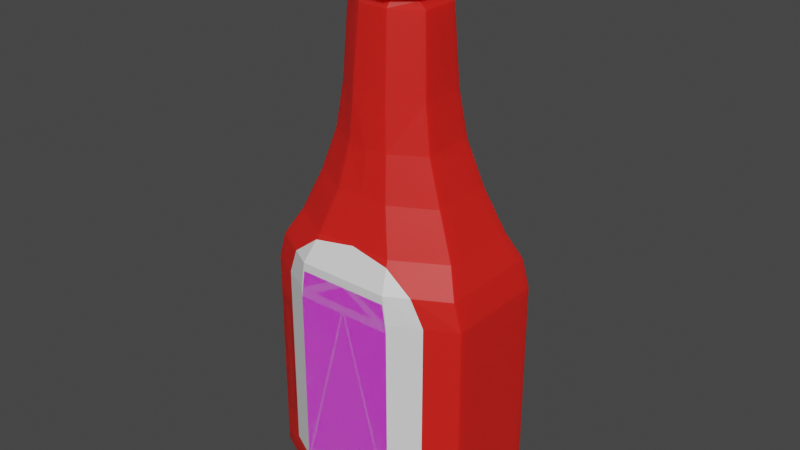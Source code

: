 # Source: ketchup.blend  (saved by Blender 2.82.7; exported with 4.5.12 LTS)
import bpy
from mathutils import Matrix  # noqa: F401  (used for matrix-valued properties, if any)

bpy.ops.wm.read_factory_settings(use_empty=True)
scene = bpy.context.scene
scene.name = 'Scene'

# ---- collections
col_collection = bpy.data.collections.new('Collection'); scene.collection.children.link(col_collection)

# ---- images (referenced by path relative to the original .blend; pixels are not part of the script)
import os
ASSET_DIR = os.environ.get("B2B_ASSET_DIR", "")  # directory of the original .blend (textures are referenced by path, not embedded)
HERE = os.path.dirname(os.path.abspath(__file__))  # packed textures are extracted next to this script under _unpacked/

def load_image(name, relpath, width, height, colorspace="sRGB"):
    """Load a texture the original file referenced (path relative to the .blend, or extracted next to this script)."""
    p = next((c for c in (os.path.join(HERE, relpath), os.path.join(ASSET_DIR, relpath)) if relpath and os.path.exists(c)), "")
    if p:
        img = bpy.data.images.load(p, check_existing=True)
        img.name = name
    else:  # same state as the original file: an image datablock whose file is absent (Cycles renders it pink)
        img = bpy.data.images.new(name, width, height)
        img.source = "FILE"
        img.filepath = "//" + (relpath or name)
    img.colorspace_settings.name = colorspace
    return img
img_ketchup_png = load_image('ketchup.png', 'ketchup.png', 1024, 1024, 'sRGB')

# ---- materials (node trees are filled in below, after node groups)
mat_material_001 = bpy.data.materials.new('Material.001')
mat_material_001.use_transparent_shadow = False
mat_material_002 = bpy.data.materials.new('Material.002')
mat_material_002.use_transparent_shadow = False
mat_material_003 = bpy.data.materials.new('Material.003')
mat_material_003.use_transparent_shadow = False
mat_material_004 = bpy.data.materials.new('Material.004')
mat_material_004.use_transparent_shadow = False
mat_material_005 = bpy.data.materials.new('Material.005')
mat_material_005.use_transparent_shadow = False

# ---- material node trees
mat_material_001.use_nodes = True; mat_material_001.node_tree.nodes.clear()
_N = mat_material_001.node_tree.nodes; _L = mat_material_001.node_tree.links
n0 = _N.new('ShaderNodeOutputMaterial'); n0.name = 'Material Output'; n0.location = (300, 300)
n1 = _N.new('ShaderNodeBsdfPrincipled'); n1.name = 'Principled BSDF'; n1.location = (10, 300)
n1.distribution = 'GGX'
n1.subsurface_method = 'BURLEY'
n1.inputs[0].default_value = (0.8, 0.01333, 0.008589, 1.0)
n1.inputs[2].default_value = 0.5275
n1.inputs[3].default_value = 1.45
n1.inputs[8].default_value = 1.0
n1.inputs[10].default_value = 0.02
n1.inputs[27].default_value = (0.0, 0.0, 0.0, 1.0)
n1.inputs[28].default_value = 1.0
_L.new(n1.outputs[0], n0.inputs[0])
n0.is_active_output = True
mat_material_002.use_nodes = True; mat_material_002.node_tree.nodes.clear()
_N = mat_material_002.node_tree.nodes; _L = mat_material_002.node_tree.links
n0 = _N.new('ShaderNodeOutputMaterial'); n0.name = 'Material Output'; n0.location = (300, 300)
n1 = _N.new('ShaderNodeBsdfPrincipled'); n1.name = 'Principled BSDF'; n1.location = (10, 300)
n1.distribution = 'GGX'
n1.subsurface_method = 'BURLEY'
n1.inputs[0].default_value = (0.8491, 0.8491, 0.8491, 1.0)
n1.inputs[3].default_value = 1.45
n1.inputs[27].default_value = (0.0, 0.0, 0.0, 1.0)
n1.inputs[28].default_value = 1.0
_L.new(n1.outputs[0], n0.inputs[0])
n0.is_active_output = True
mat_material_003.use_nodes = True; mat_material_003.node_tree.nodes.clear()
_N = mat_material_003.node_tree.nodes; _L = mat_material_003.node_tree.links
n0 = _N.new('ShaderNodeOutputMaterial'); n0.name = 'Material Output'; n0.location = (300, 300)
n1 = _N.new('ShaderNodeBsdfPrincipled'); n1.name = 'Principled BSDF'; n1.location = (10, 300)
n1.distribution = 'GGX'
n1.subsurface_method = 'BURLEY'
n1.inputs[0].default_value = (0.06082, 0.4262, 0.05646, 1.0)
n1.inputs[3].default_value = 1.45
n1.inputs[27].default_value = (0.0, 0.0, 0.0, 1.0)
n1.inputs[28].default_value = 1.0
_L.new(n1.outputs[0], n0.inputs[0])
n0.is_active_output = True
mat_material_004.use_nodes = True; mat_material_004.node_tree.nodes.clear()
_N = mat_material_004.node_tree.nodes; _L = mat_material_004.node_tree.links
n0 = _N.new('ShaderNodeOutputMaterial'); n0.name = 'Material Output'; n0.location = (300, 300)
n1 = _N.new('ShaderNodeBsdfPrincipled'); n1.name = 'Principled BSDF'; n1.location = (10, 300)
n1.distribution = 'GGX'
n1.subsurface_method = 'BURLEY'
n1.inputs[3].default_value = 1.45
n1.inputs[27].default_value = (0.0, 0.0, 0.0, 1.0)
n1.inputs[28].default_value = 1.0
n2 = _N.new('ShaderNodeTexImage'); n2.name = 'Image Texture'; n2.location = (-450, 240)
n2.image = img_ketchup_png
_L.new(n1.outputs[0], n0.inputs[0])
_L.new(n2.outputs[0], n1.inputs[0])
n0.is_active_output = True
mat_material_005.use_nodes = True; mat_material_005.node_tree.nodes.clear()
_N = mat_material_005.node_tree.nodes; _L = mat_material_005.node_tree.links
n0 = _N.new('ShaderNodeOutputMaterial'); n0.name = 'Material Output'; n0.location = (300, 300)
n1 = _N.new('ShaderNodeBsdfPrincipled'); n1.name = 'Principled BSDF'; n1.location = (10, 300)
n1.distribution = 'GGX'
n1.subsurface_method = 'BURLEY'
n1.inputs[0].default_value = (0.9285, 0.9285, 0.9285, 1.0)
n1.inputs[2].default_value = 0.6835
n1.inputs[3].default_value = 1.45
n1.inputs[27].default_value = (0.0, 0.0, 0.0, 1.0)
n1.inputs[28].default_value = 1.0
_L.new(n1.outputs[0], n0.inputs[0])
n0.is_active_output = True

# ---- world
world_world = bpy.data.worlds.new('World'); scene.world = world_world
world_world.use_nodes = True; world_world.node_tree.nodes.clear()
_N = world_world.node_tree.nodes; _L = world_world.node_tree.links
n0 = _N.new('ShaderNodeOutputWorld'); n0.name = 'World Output'; n0.location = (300, 300)
n1 = _N.new('ShaderNodeBackground'); n1.name = 'Background'; n1.location = (10, 300)
n1.inputs[0].default_value = (0.05088, 0.05088, 0.05088, 1.0)
_L.new(n1.outputs[0], n0.inputs[0])
n0.is_active_output = True
world_world.color = (0.05088, 0.05088, 0.05088)
world_world.use_sun_shadow = False
world_world.sun_shadow_jitter_overblur = 0.0

# ---- meshes
me_cube_001 = bpy.data.meshes.new('Cube.001')
me_cube_001.from_pydata([(0.0, -0.5876, 1.432), (0.7943, -0.3382, 1.432), (0.7943, 0.3911, 1.432), (0.0, 0.6087, 1.432), (0.8564, -0.4054, -1.08), (0.9172, -0.4503, 1.191), (0.8564, 0.4385, -1.08), (0.9172, 0.4866, 1.191), (0.0, 0.6626, -1.08), (0.0, 0.7267, 1.191), (0.0, -0.6626, -1.08), (0.0, -0.7267, 1.191), (0.0, 0.3707, 2.633), (0.0, -0.3707, 2.633), (0.4206, -0.2012, 2.633), (0.4206, 0.2195, 2.633), (0.0, 0.3179, 3.339), (0.0, -0.3177, 3.339), (0.3828, -0.1668, 3.339), (0.3828, 0.1825, 3.339), (0.9905, 0.4866, 0.9407), (0.9905, -0.4503, 0.9407), (0.0, -0.7267, 0.9407), (0.0, 0.7267, 0.9407), (0.646, -0.3214, -1.111), (0.646, 0.3483, -1.111), (0.0, -0.5424, -1.111), (0.0, 0.5424, -1.111), (0.9995, 0.4866, -0.9684), (0.9995, -0.4503, -0.9684), (0.0, -0.7267, -0.9684), (0.0, 0.7267, -0.9684), (0.423, 0.7267, 1.191), (0.3927, -0.6626, -1.08), (0.3616, -0.5876, 1.432), (0.3927, 0.6626, -1.08), (0.3616, 0.6087, 1.432), (0.423, -0.7267, 1.191), (0.1653, -0.3707, 2.633), (0.1653, 0.3707, 2.633), (0.1375, -0.3177, 3.339), (0.1375, 0.3179, 3.339), (0.4597, -0.7267, 0.9407), (0.4597, 0.7267, 0.9407), (0.2875, -0.5424, -1.111), (0.2875, 0.5424, -1.111), (0.4642, 0.7267, -0.9684), (0.4642, -0.7267, -0.9684), (0.8564, 0.0, -1.08), (0.9172, 0.0, 1.191), (0.7943, 0.0, 1.432), (0.4206, 0.0, 2.633), (0.3828, 8.277e-05, 3.339), (0.9905, 0.0, 0.9407), (0.646, 0.0, -1.111), (0.9995, 0.0, -0.9684), (0.0, -0.2729, 3.49), (0.484, -0.228, 2.219), (0.0, 0.4316, 2.219), (0.484, 0.2559, 2.219), (0.0, -0.4109, 2.219), (0.19, -0.3963, 2.219), (0.19, 0.4091, 2.219), (0.484, 0.002543, 2.219), (0.6208, -0.2667, 1.826), (0.6208, 0.3101, 1.826), (0.0, -0.4724, 1.826), (0.0, 0.496, 1.826), (0.2462, -0.4724, 1.826), (0.2462, 0.496, 1.826), (0.6208, 0.003608, 1.826), (0.0, -0.2729, 3.386), (0.1338, -0.2729, 3.386), (0.3073, 0.0002328, 3.386), (0.3073, -0.1431, 3.386), (0.1338, 0.2734, 3.386), (0.3073, 0.157, 3.386), (0.0, 0.2734, 3.386), (0.1338, -0.2729, 3.49), (0.3073, 0.0002328, 3.49), (0.3073, -0.1431, 3.49), (0.1338, 0.2734, 3.49), (0.3073, 0.157, 3.49), (0.0, 0.2734, 3.49), (0.1902, -0.284, 3.598), (0.0, -0.3683, 3.517), (0.1429, -0.3683, 3.517), (0.3643, -0.0002857, 3.517), (0.3643, -0.1935, 3.517), (0.1429, 0.3677, 3.517), (0.3643, 0.211, 3.517), (0.0, 0.3677, 3.517), (0.0, -0.2354, 3.563), (0.1381, -0.2347, 3.592), (0.0, -0.3683, 3.548), (0.1429, -0.3683, 3.548), (0.3643, -0.0002857, 3.548), (0.3643, -0.1935, 3.548), (0.1429, 0.3677, 3.548), (0.3643, 0.211, 3.548), (0.0, 0.3677, 3.548), (0.0, -0.2347, 3.592), (0.1382, -0.2354, 3.563), (0.2929, 0.0004363, 3.563), (0.2929, -0.1234, 3.563), (0.1382, 0.2363, 3.563), (0.2929, 0.1359, 3.563), (0.0, 0.2363, 3.563), (0.0, -0.284, 3.598), (0.1929, -0.302, 3.633), (0.2924, 0.0004405, 3.592), (0.2924, -0.123, 3.592), (0.1381, 0.2355, 3.592), (0.2924, 0.1354, 3.592), (0.0, 0.2355, 3.592), (0.0, -0.302, 3.633), (0.3693, 0.0001726, 3.598), (0.3693, -0.149, 3.598), (0.1902, 0.2843, 3.598), (0.3693, 0.1633, 3.598), (0.0, 0.2843, 3.598), (0.1869, -0.2573, 3.973), (0.3811, 7.438e-05, 3.633), (0.3811, -0.1585, 3.633), (0.1929, 0.3022, 3.633), (0.3811, 0.1735, 3.633), (0.0, 0.3022, 3.633), (0.0, -0.2573, 3.973), (0.1929, -0.302, 3.942), (0.0, -0.302, 3.942), (0.3811, 7.438e-05, 3.942), (0.3811, -0.1585, 3.942), (0.1929, 0.3022, 3.942), (0.3811, 0.1735, 3.942), (0.0, 0.3022, 3.942), (0.0, 0.0003175, 3.973), (0.3526, 0.0003175, 3.973), (0.3526, -0.1349, 3.973), (0.1869, 0.2579, 3.973), (0.3526, 0.1482, 3.973), (0.0, 0.2579, 3.973), (0.1869, 0.0003175, 3.973), (0.0, -0.7267, -0.8104), (0.464, -0.7267, -0.8104), (0.7249, -0.5886, 0.9407), (0.3753, -0.6186, 1.378), (0.6183, -0.6175, 1.191), (0.7249, -0.592, -0.8104), (0.5519, 0.0008425, -1.065), (0.5519, 0.2513, -1.065), (0.2941, -0.3892, -1.065), (0.5519, -0.2302, -1.065), (0.2941, 0.3909, -1.065), (0.0, 0.3909, -1.065), (0.0, 0.0008425, -1.065), (0.0, -0.3892, -1.065), (0.2941, 0.0008425, -1.065)], [], [(63, 59, 15, 51), (43, 32, 7, 20), (53, 49, 5, 21), (38, 14, 18, 40), (48, 4, 24, 54), (37, 146, 145), (32, 9, 3, 36), (49, 7, 2, 50), (42, 37, 11, 22), (62, 58, 12, 39), (61, 57, 14, 38), (19, 41, 75, 76), (51, 15, 19, 52), (39, 12, 16, 41), (47, 143, 142, 30), (55, 53, 21, 29), (46, 43, 20, 28), (54, 24, 151, 148), (35, 6, 25, 45), (33, 10, 26, 44), (35, 46, 28, 6), (48, 55, 29, 4), (33, 47, 30, 10), (4, 29, 47, 33), (8, 31, 46, 35), (4, 33, 44, 24), (8, 35, 45, 27), (25, 54, 148, 149), (31, 23, 43, 46), (29, 21, 144, 147, 143, 47), (15, 39, 41, 19), (40, 18, 74, 72), (60, 61, 38, 13), (59, 62, 39, 15), (21, 5, 146, 144), (7, 32, 36, 2), (11, 37, 145, 0), (13, 38, 40, 17), (23, 9, 32, 43), (18, 52, 73, 74), (27, 45, 152, 153), (6, 28, 55, 48), (44, 26, 155, 150), (28, 20, 53, 55), (14, 51, 52, 18), (41, 16, 77, 75), (5, 49, 50, 1), (6, 48, 54, 25), (20, 7, 49, 53), (57, 63, 51, 14), (64, 70, 63, 57), (65, 69, 62, 59), (66, 68, 61, 60), (68, 64, 57, 61), (69, 67, 58, 62), (70, 65, 59, 63), (50, 2, 65, 70), (36, 3, 67, 69), (34, 1, 64, 68), (0, 34, 68, 66), (2, 36, 69, 65), (1, 50, 70, 64), (73, 76, 82, 79), (71, 72, 78, 56), (76, 75, 81, 82), (75, 77, 83, 81), (17, 40, 72, 71), (52, 19, 76, 73), (81, 83, 91, 89), (80, 79, 87, 88), (78, 80, 88, 86), (79, 82, 90, 87), (72, 74, 80, 78), (74, 73, 79, 80), (87, 90, 99, 96), (85, 86, 95, 94), (90, 89, 98, 99), (89, 91, 100, 98), (82, 81, 89, 90), (56, 78, 86, 85), (95, 97, 104, 102), (96, 99, 106, 103), (94, 95, 102, 92), (99, 98, 105, 106), (86, 88, 97, 95), (88, 87, 96, 97), (92, 102, 93, 101), (104, 103, 110, 111), (102, 104, 111, 93), (103, 106, 113, 110), (97, 96, 103, 104), (98, 100, 107, 105), (101, 93, 84, 108), (111, 110, 116, 117), (93, 111, 117, 84), (110, 113, 119, 116), (105, 107, 114, 112), (106, 105, 112, 113), (118, 120, 126, 124), (117, 116, 122, 123), (84, 117, 123, 109), (116, 119, 125, 122), (112, 114, 120, 118), (113, 112, 118, 119), (125, 124, 132, 133), (124, 126, 134, 132), (123, 122, 130, 131), (109, 123, 131, 128), (119, 118, 124, 125), (108, 84, 109, 115), (132, 134, 140, 138), (129, 128, 121, 127), (131, 130, 136, 137), (128, 131, 137, 121), (122, 125, 133, 130), (115, 109, 128, 129), (141, 135, 127, 121), (136, 141, 121, 137), (139, 138, 141, 136), (138, 140, 135, 141), (133, 132, 138, 139), (130, 133, 139, 136), (143, 147, 144, 42), (0, 145, 34), (144, 146, 37, 42), (145, 146, 5, 1, 34), (22, 142, 143, 42), (156, 148, 151, 150), (154, 156, 150, 155), (153, 152, 156, 154), (152, 149, 148, 156), (45, 25, 149, 152), (24, 44, 150, 151)])
me_cube_001.polygons.foreach_set('material_index', [0, 0, 0, 0, 0, 1, 0, 0, 1, 0, 0, 0, 0, 0, 0, 0, 0, 0, 0, 0, 0, 0, 0, 0, 0, 0, 0, 0, 0, 0, 0, 0, 0, 0, 0, 0, 1, 0, 0, 0, 0, 0, 0, 0, 0, 0, 0, 0, 0, 0, 0, 0, 0, 0, 0, 0, 0, 0, 0, 0, 0, 0, 0, 0, 0, 0, 0, 0, 0, 0, 0, 0, 0, 0, 0, 0, 0, 0, 0, 0, 0, 0, 0, 0, 0, 0, 0, 0, 0, 0, 0, 0, 1, 1, 1, 1, 0, 0, 1, 1, 1, 1, 1, 1, 1, 1, 1, 1, 1, 1, 1, 1, 1, 1, 1, 1, 1, 1, 1, 1, 1, 1, 1, 0, 1, 0, 1, 0, 0, 0, 0, 0, 0])
_uv = me_cube_001.uv_layers.new(name='UVMap')
_uv.uv.foreach_set('vector', [0.172, 0.5968, 0.2237, 0.6058, 0.2006, 0.6898, 0.1563, 0.6813, 0.3542, 0.3963, 0.3475, 0.436, 0.272, 0.4091, 0.2743, 0.375, 0.212, 0.3686, 0.2057, 0.4041, 0.1455, 0.3888, 0.1538, 0.3574, 0.05386, 0.6717, 0.1158, 0.6742, 0.1037, 0.8022, 0.04938, 0.8022, 0.2486, 0.1425, 0.2067, 0.141, 0.2125, 0.1141, 0.2518, 0.1148, 0.8314, 0.5183, 0.9979, 0.5203, 0.8197, 0.5722, 0.3475, 0.436, 0.4159, 0.4617, 0.3952, 0.5083, 0.3356, 0.4798, 0.2057, 0.4041, 0.272, 0.4091, 0.2605, 0.4501, 0.1986, 0.4436, 0.8575, 0.458, 0.8314, 0.5183, 0.5191, 0.5297, 0.5076, 0.4659, 0.2874, 0.6312, 0.3219, 0.6474, 0.2878, 0.7228, 0.258, 0.7099, 0.05602, 0.5888, 0.1253, 0.5883, 0.1158, 0.6742, 0.05386, 0.6717, 0.164, 0.8135, 0.2134, 0.8339, 0.2076, 0.8444, 0.1631, 0.8324, 0.1563, 0.6813, 0.2006, 0.6898, 0.164, 0.8135, 0.1314, 0.8112, 0.258, 0.7099, 0.2878, 0.7228, 0.236, 0.844, 0.2134, 0.8339, 0.1499, 0.1195, 0.1432, 0.1273, 0.08915, 0.08214, 0.09727, 0.07165, 0.2462, 0.1613, 0.212, 0.3686, 0.1538, 0.3574, 0.2037, 0.1591, 0.3569, 0.1443, 0.3542, 0.3963, 0.2743, 0.375, 0.2923, 0.1714, 0.2518, 0.1148, 0.2125, 0.1141, 0.2125, 0.1141, 0.2518, 0.1148, 0.3536, 0.1225, 0.2939, 0.1526, 0.2942, 0.1236, 0.346, 0.09181, 0.1568, 0.102, 0.1139, 0.05326, 0.142, 0.03099, 0.1686, 0.07745, 0.3536, 0.1225, 0.3569, 0.1443, 0.2923, 0.1714, 0.2939, 0.1526, 0.2486, 0.1425, 0.2462, 0.1613, 0.2037, 0.1591, 0.2067, 0.141, 0.1568, 0.102, 0.1499, 0.1195, 0.09727, 0.07165, 0.1139, 0.05326, 0.2067, 0.141, 0.2037, 0.1591, 0.1499, 0.1195, 0.1568, 0.102, 0.4124, 0.07317, 0.4305, 0.09647, 0.3569, 0.1443, 0.3536, 0.1225, 0.2067, 0.141, 0.1568, 0.102, 0.1686, 0.07745, 0.2125, 0.1141, 0.4124, 0.07317, 0.3536, 0.1225, 0.346, 0.09181, 0.3826, 0.046, 0.2942, 0.1236, 0.2518, 0.1148, 0.2518, 0.1148, 0.2942, 0.1236, 0.4305, 0.09647, 0.4305, 0.4159, 0.3542, 0.3963, 0.3569, 0.1443, 0.2037, 0.1591, 0.1538, 0.3574, 0.115, 0.3553, 0.1731, 0.1484, 0.1432, 0.1273, 0.1499, 0.1195, 0.2006, 0.6898, 0.258, 0.7099, 0.2134, 0.8339, 0.164, 0.8135, 0.04938, 0.8022, 0.1037, 0.8022, 0.09778, 0.8196, 0.05112, 0.8139, 0.01859, 0.5912, 0.05602, 0.5888, 0.05386, 0.6717, 0.02167, 0.6727, 0.2237, 0.6058, 0.2874, 0.6312, 0.258, 0.7099, 0.2006, 0.6898, 0.1538, 0.3574, 0.1455, 0.3888, 0.09905, 0.3904, 0.115, 0.3553, 0.272, 0.4091, 0.3475, 0.436, 0.3356, 0.4798, 0.2605, 0.4501, 0.5191, 0.5297, 0.8314, 0.5183, 0.8197, 0.5722, 0.5382, 0.5987, 0.02167, 0.6727, 0.05386, 0.6717, 0.04938, 0.8022, 0.02506, 0.8033, 0.4305, 0.4159, 0.4159, 0.4617, 0.3475, 0.436, 0.3542, 0.3963, 0.1037, 0.8022, 0.1314, 0.8112, 0.1281, 0.8272, 0.09778, 0.8196, 0.3826, 0.046, 0.346, 0.09181, 0.346, 0.09181, 0.3826, 0.046, 0.2939, 0.1526, 0.2923, 0.1714, 0.2462, 0.1613, 0.2486, 0.1425, 0.1686, 0.07745, 0.142, 0.03099, 0.142, 0.03099, 0.1686, 0.07745, 0.2923, 0.1714, 0.2743, 0.375, 0.212, 0.3686, 0.2462, 0.1613, 0.1158, 0.6742, 0.1563, 0.6813, 0.1314, 0.8112, 0.1037, 0.8022, 0.2134, 0.8339, 0.236, 0.844, 0.2316, 0.8542, 0.2076, 0.8444, 0.1455, 0.3888, 0.2057, 0.4041, 0.1986, 0.4436, 0.1457, 0.4312, 0.2939, 0.1526, 0.2486, 0.1425, 0.2518, 0.1148, 0.2942, 0.1236, 0.2743, 0.375, 0.272, 0.4091, 0.2057, 0.4041, 0.212, 0.3686, 0.1253, 0.5883, 0.172, 0.5968, 0.1563, 0.6813, 0.1158, 0.6742, 0.137, 0.5061, 0.1864, 0.5164, 0.172, 0.5968, 0.1253, 0.5883, 0.2432, 0.5242, 0.3163, 0.556, 0.2874, 0.6312, 0.2237, 0.6058, 0.01072, 0.5152, 0.05664, 0.5096, 0.05602, 0.5888, 0.01859, 0.5912, 0.05664, 0.5096, 0.137, 0.5061, 0.1253, 0.5883, 0.05602, 0.5888, 0.3163, 0.556, 0.3583, 0.5784, 0.3219, 0.6474, 0.2874, 0.6312, 0.1864, 0.5164, 0.2432, 0.5242, 0.2237, 0.6058, 0.172, 0.5968, 0.1986, 0.4436, 0.2605, 0.4501, 0.2432, 0.5242, 0.1864, 0.5164, 0.3356, 0.4798, 0.3952, 0.5083, 0.3583, 0.5784, 0.3163, 0.556, 0.06377, 0.4331, 0.1457, 0.4312, 0.137, 0.5061, 0.05664, 0.5096, 0.001959, 0.4397, 0.06377, 0.4331, 0.05664, 0.5096, 0.01072, 0.5152, 0.2605, 0.4501, 0.3356, 0.4798, 0.3163, 0.556, 0.2432, 0.5242, 0.1457, 0.4312, 0.1986, 0.4436, 0.1864, 0.5164, 0.137, 0.5061, 0.1281, 0.8272, 0.1631, 0.8324, 0.1571, 0.8555, 0.1235, 0.8479, 0.02545, 0.8142, 0.05112, 0.8139, 0.04908, 0.834, 0.02437, 0.8319, 0.1631, 0.8324, 0.2076, 0.8444, 0.2004, 0.8641, 0.1571, 0.8555, 0.2076, 0.8444, 0.2316, 0.8542, 0.226, 0.872, 0.2004, 0.8641, 0.02506, 0.8033, 0.04938, 0.8022, 0.05112, 0.8139, 0.02545, 0.8142, 0.1314, 0.8112, 0.164, 0.8135, 0.1631, 0.8324, 0.1281, 0.8272, 0.2004, 0.8641, 0.226, 0.872, 0.2216, 0.8903, 0.1981, 0.8824, 0.09221, 0.8421, 0.1235, 0.8479, 0.1209, 0.8598, 0.08616, 0.8546, 0.04908, 0.834, 0.09221, 0.8421, 0.08616, 0.8546, 0.04396, 0.8506, 0.1235, 0.8479, 0.1571, 0.8555, 0.1581, 0.8697, 0.1209, 0.8598, 0.05112, 0.8139, 0.09778, 0.8196, 0.09221, 0.8421, 0.04908, 0.834, 0.09778, 0.8196, 0.1281, 0.8272, 0.1235, 0.8479, 0.09221, 0.8421, 0.1209, 0.8598, 0.1581, 0.8697, 0.1568, 0.8748, 0.1195, 0.8664, 0.02167, 0.8489, 0.04396, 0.8506, 0.04369, 0.8555, 0.02127, 0.8545, 0.1581, 0.8697, 0.1981, 0.8824, 0.1964, 0.8874, 0.1568, 0.8748, 0.1981, 0.8824, 0.2216, 0.8903, 0.2196, 0.8961, 0.1964, 0.8874, 0.1571, 0.8555, 0.2004, 0.8641, 0.1981, 0.8824, 0.1581, 0.8697, 0.02437, 0.8319, 0.04908, 0.834, 0.04396, 0.8506, 0.02167, 0.8489, 0.04369, 0.8555, 0.08556, 0.8597, 0.08989, 0.8765, 0.04938, 0.8787, 0.1195, 0.8664, 0.1568, 0.8748, 0.1452, 0.8887, 0.1167, 0.8803, 0.02127, 0.8545, 0.04369, 0.8555, 0.04938, 0.8787, 0.02282, 0.8784, 0.1568, 0.8748, 0.1964, 0.8874, 0.1815, 0.9079, 0.1452, 0.8887, 0.04396, 0.8506, 0.08616, 0.8546, 0.08556, 0.8597, 0.04369, 0.8555, 0.08616, 0.8546, 0.1209, 0.8598, 0.1195, 0.8664, 0.08556, 0.8597, 0.02282, 0.8784, 0.04938, 0.8787, 0.04948, 0.8842, 0.02275, 0.8834, 0.08989, 0.8765, 0.1167, 0.8803, 0.1155, 0.8856, 0.08944, 0.8825, 0.04938, 0.8787, 0.08989, 0.8765, 0.08944, 0.8825, 0.04948, 0.8842, 0.1167, 0.8803, 0.1452, 0.8887, 0.143, 0.8945, 0.1155, 0.8856, 0.08556, 0.8597, 0.1195, 0.8664, 0.1167, 0.8803, 0.08989, 0.8765, 0.1964, 0.8874, 0.2196, 0.8961, 0.2081, 0.9197, 0.1815, 0.9079, 0.02275, 0.8834, 0.04948, 0.8842, 0.05581, 0.8948, 0.02233, 0.8919, 0.08944, 0.8825, 0.1155, 0.8856, 0.113, 0.8977, 0.09063, 0.8973, 0.04948, 0.8842, 0.08944, 0.8825, 0.09063, 0.8973, 0.05581, 0.8948, 0.1155, 0.8856, 0.143, 0.8945, 0.1349, 0.9076, 0.113, 0.8977, 0.1815, 0.9079, 0.2081, 0.9197, 0.206, 0.9248, 0.179, 0.9132, 0.1452, 0.8887, 0.1815, 0.9079, 0.179, 0.9132, 0.143, 0.8945, 0.1677, 0.92, 0.2025, 0.9338, 0.1994, 0.9417, 0.1653, 0.9265, 0.09063, 0.8973, 0.113, 0.8977, 0.1118, 0.9035, 0.08977, 0.9028, 0.05581, 0.8948, 0.09063, 0.8973, 0.08977, 0.9028, 0.055, 0.9011, 0.113, 0.8977, 0.1349, 0.9076, 0.1333, 0.9129, 0.1118, 0.9035, 0.179, 0.9132, 0.206, 0.9248, 0.2025, 0.9338, 0.1677, 0.92, 0.143, 0.8945, 0.179, 0.9132, 0.1677, 0.92, 0.1349, 0.9076, 0.1333, 0.9129, 0.1653, 0.9265, 0.1401, 0.9629, 0.1214, 0.945, 0.1653, 0.9265, 0.1994, 0.9417, 0.155, 0.9943, 0.1401, 0.9629, 0.08977, 0.9028, 0.1118, 0.9035, 0.1039, 0.941, 0.0884, 0.9367, 0.055, 0.9011, 0.08977, 0.9028, 0.0884, 0.9367, 0.06221, 0.942, 0.1349, 0.9076, 0.1677, 0.92, 0.1653, 0.9265, 0.1333, 0.9129, 0.02233, 0.8919, 0.05581, 0.8948, 0.055, 0.9011, 0.02185, 0.8995, 0.1401, 0.9629, 0.155, 0.9943, 0.1444, 0.9986, 0.1334, 0.9663, 0.03412, 0.96, 0.06221, 0.942, 0.06616, 0.9483, 0.04078, 0.9686, 0.0884, 0.9367, 0.1039, 0.941, 0.1028, 0.9454, 0.08922, 0.9415, 0.06221, 0.942, 0.0884, 0.9367, 0.08922, 0.9415, 0.06616, 0.9483, 0.1118, 0.9035, 0.1333, 0.9129, 0.1214, 0.945, 0.1039, 0.941, 0.02185, 0.8995, 0.055, 0.9011, 0.06221, 0.942, 0.03412, 0.96, 0.09723, 0.9665, 0.08731, 0.9999, 0.04078, 0.9686, 0.06616, 0.9483, 0.1028, 0.9454, 0.09723, 0.9665, 0.06616, 0.9483, 0.08922, 0.9415, 0.1181, 0.9489, 0.1334, 0.9663, 0.09723, 0.9665, 0.1028, 0.9454, 0.1334, 0.9663, 0.1444, 0.9986, 0.08731, 0.9999, 0.09723, 0.9665, 0.1214, 0.945, 0.1401, 0.9629, 0.1334, 0.9663, 0.1181, 0.9489, 0.1039, 0.941, 0.1214, 0.945, 0.1181, 0.9489, 0.1028, 0.9454, 0.8421, 0.0228, 1.067, 0.01966, 1.085, 0.4566, 0.8575, 0.458, 0.001959, 0.4397, 0.06423, 0.4226, 0.06377, 0.4331, 1.085, 0.4566, 0.9979, 0.5203, 0.8314, 0.5183, 0.8575, 0.458, 0.06423, 0.4226, 0.09905, 0.3904, 0.1455, 0.3888, 0.1457, 0.4312, 0.06377, 0.4331, 0.5076, 0.4659, 0.4861, 0.02796, 0.8421, 0.0228, 0.8575, 0.458, 0.2571, 0.05976, 0.2518, 0.1148, 0.2125, 0.1141, 0.1686, 0.07745, 0.2623, 6.56e-05, 0.2571, 0.05976, 0.1686, 0.07745, 0.142, 0.03099, 0.3826, 0.046, 0.346, 0.09181, 0.2571, 0.05976, 0.2623, 6.56e-05, 0.346, 0.09181, 0.2942, 0.1236, 0.2518, 0.1148, 0.2571, 0.05976, 0.346, 0.09181, 0.2942, 0.1236, 0.2942, 0.1236, 0.346, 0.09181, 0.2125, 0.1141, 0.1686, 0.07745, 0.1686, 0.07745, 0.2125, 0.1141])
me_cube_001.materials.append(mat_material_001)
me_cube_001.materials.append(mat_material_002)
me_cube_001.materials.append(mat_material_003)
me_cube_001.use_remesh_fix_poles = True
me_cube_001.use_remesh_preserve_attributes = False
me_cube_001.use_mirror_vertex_groups = False
me_cube_001.update()
me_cube_002 = bpy.data.meshes.new('Cube.002')
me_cube_002.from_pydata([(0.7943, -0.3382, 1.432), (0.7943, 0.3911, 1.432), (0.8564, -0.4054, -1.08), (0.9172, -0.4503, 1.191), (0.8564, 0.4385, -1.08), (0.9172, 0.4866, 1.191), (0.4206, -0.2012, 2.633), (0.4206, 0.2195, 2.633), (0.3828, -0.1668, 3.339), (0.3828, 0.1825, 3.339), (0.9905, 0.4866, 0.9407), (0.9905, -0.4503, 0.9407), (0.646, -0.3214, -1.111), (0.646, 0.3483, -1.111), (0.9995, 0.4866, -0.9684), (0.9995, -0.4503, -0.9684), (0.423, 0.7267, 1.191), (0.3927, -0.6626, -1.08), (0.3616, -0.5876, 1.432), (0.3927, 0.6626, -1.08), (0.3616, 0.6087, 1.432), (0.423, -0.7267, 1.191), (0.1653, -0.3707, 2.633), (0.1653, 0.3707, 2.633), (0.1375, -0.3177, 3.339), (0.1375, 0.3179, 3.339), (0.4597, -0.7267, 0.9407), (0.4597, 0.7267, 0.9407), (0.2875, -0.5424, -1.111), (0.2875, 0.5424, -1.111), (0.4642, 0.7267, -0.9684), (0.4642, -0.7267, -0.9684), (0.8564, 0.0, -1.08), (0.9172, 0.0, 1.191), (0.7943, 0.0, 1.432), (0.4206, 0.0, 2.633), (0.3828, 8.277e-05, 3.339), (0.9905, 0.0, 0.9407), (0.646, 0.0, -1.111), (0.9995, 0.0, -0.9684), (0.484, -0.228, 2.219), (0.484, 0.2559, 2.219), (0.19, -0.3963, 2.219), (0.19, 0.4091, 2.219), (0.484, 0.002543, 2.219), (0.6208, -0.2667, 1.826), (0.6208, 0.3101, 1.826), (0.2462, -0.4724, 1.826), (0.2462, 0.496, 1.826), (0.6208, 0.003608, 1.826), (0.1338, -0.2729, 3.386), (0.3073, 0.0002328, 3.386), (0.3073, -0.1431, 3.386), (0.1338, 0.2734, 3.386), (0.3073, 0.157, 3.386), (0.1338, -0.2729, 3.49), (0.3073, 0.0002328, 3.49), (0.3073, -0.1431, 3.49), (0.1338, 0.2734, 3.49), (0.3073, 0.157, 3.49), (0.1902, -0.284, 3.598), (0.1429, -0.3683, 3.517), (0.3643, -0.0002857, 3.517), (0.3643, -0.1935, 3.517), (0.1429, 0.3677, 3.517), (0.3643, 0.211, 3.517), (0.1381, -0.2347, 3.592), (0.1429, -0.3683, 3.548), (0.3643, -0.0002857, 3.548), (0.3643, -0.1935, 3.548), (0.1429, 0.3677, 3.548), (0.3643, 0.211, 3.548), (0.1382, -0.2354, 3.563), (0.2929, 0.0004363, 3.563), (0.2929, -0.1234, 3.563), (0.1382, 0.2363, 3.563), (0.2929, 0.1359, 3.563), (0.1929, -0.302, 3.633), (0.2924, 0.0004405, 3.592), (0.2924, -0.123, 3.592), (0.1381, 0.2355, 3.592), (0.2924, 0.1354, 3.592), (0.3693, 0.0001726, 3.598), (0.3693, -0.149, 3.598), (0.1902, 0.2843, 3.598), (0.3693, 0.1633, 3.598), (0.1869, -0.2573, 3.973), (0.3811, 7.438e-05, 3.633), (0.3811, -0.1585, 3.633), (0.1929, 0.3022, 3.633), (0.3811, 0.1735, 3.633), (0.1929, -0.302, 3.942), (0.3811, 7.438e-05, 3.942), (0.3811, -0.1585, 3.942), (0.1929, 0.3022, 3.942), (0.3811, 0.1735, 3.942), (0.3526, 0.0003175, 3.973), (0.3526, -0.1349, 3.973), (0.1869, 0.2579, 3.973), (0.3526, 0.1482, 3.973), (0.1869, 0.0003175, 3.973), (0.464, -0.7267, -0.8104), (0.7249, -0.5886, 0.9407), (0.3753, -0.6186, 1.378), (0.6183, -0.6175, 1.191), (0.7249, -0.592, -0.8104), (0.5519, 0.0008425, -1.065), (0.5519, 0.2513, -1.065), (0.2941, -0.3892, -1.065), (0.5519, -0.2302, -1.065), (0.2941, 0.3909, -1.065), (0.2941, 0.0008425, -1.065), (0.0, -0.5876, 1.432), (-0.7943, -0.3382, 1.432), (-0.7943, 0.3911, 1.432), (0.0, 0.6087, 1.432), (-0.8564, -0.4054, -1.08), (-0.9172, -0.4503, 1.191), (-0.8564, 0.4385, -1.08), (-0.9172, 0.4866, 1.191), (0.0, 0.6626, -1.08), (0.0, 0.7267, 1.191), (0.0, -0.6626, -1.08), (0.0, -0.7267, 1.191), (0.0, 0.3707, 2.633), (0.0, -0.3707, 2.633), (-0.4206, -0.2012, 2.633), (-0.4206, 0.2195, 2.633), (0.0, 0.3179, 3.339), (0.0, -0.3177, 3.339), (-0.3828, -0.1668, 3.339), (-0.3828, 0.1825, 3.339), (-0.9905, 0.4866, 0.9407), (-0.9905, -0.4503, 0.9407), (0.0, -0.7267, 0.9407), (0.0, 0.7267, 0.9407), (-0.646, -0.3214, -1.111), (-0.646, 0.3483, -1.111), (0.0, -0.5424, -1.111), (0.0, 0.5424, -1.111), (-0.9995, 0.4866, -0.9684), (-0.9995, -0.4503, -0.9684), (0.0, -0.7267, -0.9684), (0.0, 0.7267, -0.9684), (-0.423, 0.7267, 1.191), (-0.3927, -0.6626, -1.08), (-0.3616, -0.5876, 1.432), (-0.3927, 0.6626, -1.08), (-0.3616, 0.6087, 1.432), (-0.423, -0.7267, 1.191), (-0.1653, -0.3707, 2.633), (-0.1653, 0.3707, 2.633), (-0.1375, -0.3177, 3.339), (-0.1375, 0.3179, 3.339), (-0.4597, -0.7267, 0.9407), (-0.4597, 0.7267, 0.9407), (-0.2875, -0.5424, -1.111), (-0.2875, 0.5424, -1.111), (-0.4642, 0.7267, -0.9684), (-0.4642, -0.7267, -0.9684), (-0.8564, 0.0, -1.08), (-0.9172, 0.0, 1.191), (-0.7943, 0.0, 1.432), (-0.4206, 0.0, 2.633), (-0.3828, 8.277e-05, 3.339), (-0.9905, 0.0, 0.9407), (-0.646, 0.0, -1.111), (-0.9995, 0.0, -0.9684), (0.0, -0.2729, 3.49), (-0.484, -0.228, 2.219), (0.0, 0.4316, 2.219), (-0.484, 0.2559, 2.219), (0.0, -0.4109, 2.219), (-0.19, -0.3963, 2.219), (-0.19, 0.4091, 2.219), (-0.484, 0.002543, 2.219), (-0.6208, -0.2667, 1.826), (-0.6208, 0.3101, 1.826), (0.0, -0.4724, 1.826), (0.0, 0.496, 1.826), (-0.2462, -0.4724, 1.826), (-0.2462, 0.496, 1.826), (-0.6208, 0.003608, 1.826), (0.0, -0.2729, 3.386), (-0.1338, -0.2729, 3.386), (-0.3073, 0.0002328, 3.386), (-0.3073, -0.1431, 3.386), (-0.1338, 0.2734, 3.386), (-0.3073, 0.157, 3.386), (0.0, 0.2734, 3.386), (-0.1338, -0.2729, 3.49), (-0.3073, 0.0002328, 3.49), (-0.3073, -0.1431, 3.49), (-0.1338, 0.2734, 3.49), (-0.3073, 0.157, 3.49), (0.0, 0.2734, 3.49), (-0.1902, -0.284, 3.598), (0.0, -0.3683, 3.517), (-0.1429, -0.3683, 3.517), (-0.3643, -0.0002857, 3.517), (-0.3643, -0.1935, 3.517), (-0.1429, 0.3677, 3.517), (-0.3643, 0.211, 3.517), (0.0, 0.3677, 3.517), (0.0, -0.2354, 3.563), (-0.1381, -0.2347, 3.592), (0.0, -0.3683, 3.548), (-0.1429, -0.3683, 3.548), (-0.3643, -0.0002857, 3.548), (-0.3643, -0.1935, 3.548), (-0.1429, 0.3677, 3.548), (-0.3643, 0.211, 3.548), (0.0, 0.3677, 3.548), (0.0, -0.2347, 3.592), (-0.1382, -0.2354, 3.563), (-0.2929, 0.0004363, 3.563), (-0.2929, -0.1234, 3.563), (-0.1382, 0.2363, 3.563), (-0.2929, 0.1359, 3.563), (0.0, 0.2363, 3.563), (0.0, -0.284, 3.598), (-0.1929, -0.302, 3.633), (-0.2924, 0.0004405, 3.592), (-0.2924, -0.123, 3.592), (-0.1381, 0.2355, 3.592), (-0.2924, 0.1354, 3.592), (0.0, 0.2355, 3.592), (0.0, -0.302, 3.633), (-0.3693, 0.0001726, 3.598), (-0.3693, -0.149, 3.598), (-0.1902, 0.2843, 3.598), (-0.3693, 0.1633, 3.598), (0.0, 0.2843, 3.598), (-0.1869, -0.2573, 3.973), (-0.3811, 7.438e-05, 3.633), (-0.3811, -0.1585, 3.633), (-0.1929, 0.3022, 3.633), (-0.3811, 0.1735, 3.633), (0.0, 0.3022, 3.633), (0.0, -0.2573, 3.973), (-0.1929, -0.302, 3.942), (0.0, -0.302, 3.942), (-0.3811, 7.438e-05, 3.942), (-0.3811, -0.1585, 3.942), (-0.1929, 0.3022, 3.942), (-0.3811, 0.1735, 3.942), (0.0, 0.3022, 3.942), (0.0, 0.0003175, 3.973), (-0.3526, 0.0003175, 3.973), (-0.3526, -0.1349, 3.973), (-0.1869, 0.2579, 3.973), (-0.3526, 0.1482, 3.973), (0.0, 0.2579, 3.973), (-0.1869, 0.0003175, 3.973), (0.0, -0.7267, -0.8104), (-0.464, -0.7267, -0.8104), (-0.7249, -0.5886, 0.9407), (-0.3753, -0.6186, 1.378), (-0.6183, -0.6175, 1.191), (-0.7249, -0.592, -0.8104), (-0.5519, 0.0008425, -1.065), (-0.5519, 0.2513, -1.065), (-0.2941, -0.3892, -1.065), (-0.5519, -0.2302, -1.065), (-0.2941, 0.3909, -1.065), (0.0, 0.3909, -1.065), (0.0, 0.0008425, -1.065), (0.0, -0.3892, -1.065), (-0.2941, 0.0008425, -1.065), (0.0, -0.7267, -0.887), (0.4641, -0.7267, -0.887), (-0.4641, -0.7267, -0.887), (0.6621, -0.6244, -0.887), (-0.6707, -0.62, -0.887)], [], [(44, 41, 7, 35), (27, 16, 5, 10), (37, 33, 3, 11), (22, 6, 8, 24), (32, 2, 12, 38), (21, 104, 103), (16, 121, 115, 20), (33, 5, 1, 34), (26, 21, 123, 134), (43, 170, 124, 23), (42, 40, 6, 22), (9, 25, 53, 54), (35, 7, 9, 36), (23, 124, 128, 25), (31, 270, 269, 142), (39, 37, 11, 15), (30, 27, 10, 14), (38, 12, 109, 106), (19, 4, 13, 29), (17, 122, 138, 28), (19, 30, 14, 4), (32, 39, 15, 2), (17, 31, 142, 122), (2, 15, 31, 17), (120, 143, 30, 19), (2, 17, 28, 12), (120, 19, 29, 139), (13, 38, 106, 107), (143, 135, 27, 30), (15, 11, 102, 105, 272, 270, 31), (7, 23, 25, 9), (24, 8, 52, 50), (172, 42, 22, 125), (41, 43, 23, 7), (11, 3, 104, 102), (5, 16, 20, 1), (123, 21, 103, 112), (125, 22, 24, 129), (135, 121, 16, 27), (8, 36, 51, 52), (139, 29, 110, 265), (4, 14, 39, 32), (28, 138, 267, 108), (14, 10, 37, 39), (6, 35, 36, 8), (25, 128, 189, 53), (3, 33, 34, 0), (4, 32, 38, 13), (10, 5, 33, 37), (40, 44, 35, 6), (45, 49, 44, 40), (46, 48, 43, 41), (178, 47, 42, 172), (47, 45, 40, 42), (48, 179, 170, 43), (49, 46, 41, 44), (34, 1, 46, 49), (20, 115, 179, 48), (18, 0, 45, 47), (112, 18, 47, 178), (1, 20, 48, 46), (0, 34, 49, 45), (51, 54, 59, 56), (183, 50, 55, 168), (54, 53, 58, 59), (53, 189, 195, 58), (129, 24, 50, 183), (36, 9, 54, 51), (58, 195, 203, 64), (57, 56, 62, 63), (55, 57, 63, 61), (56, 59, 65, 62), (50, 52, 57, 55), (52, 51, 56, 57), (62, 65, 71, 68), (197, 61, 67, 206), (65, 64, 70, 71), (64, 203, 212, 70), (59, 58, 64, 65), (168, 55, 61, 197), (67, 69, 74, 72), (68, 71, 76, 73), (206, 67, 72, 204), (71, 70, 75, 76), (61, 63, 69, 67), (63, 62, 68, 69), (204, 72, 66, 213), (74, 73, 78, 79), (72, 74, 79, 66), (73, 76, 81, 78), (69, 68, 73, 74), (70, 212, 219, 75), (213, 66, 60, 220), (79, 78, 82, 83), (66, 79, 83, 60), (78, 81, 85, 82), (75, 219, 226, 80), (76, 75, 80, 81), (84, 232, 238, 89), (83, 82, 87, 88), (60, 83, 88, 77), (82, 85, 90, 87), (80, 226, 232, 84), (81, 80, 84, 85), (90, 89, 94, 95), (89, 238, 246, 94), (88, 87, 92, 93), (77, 88, 93, 91), (85, 84, 89, 90), (220, 60, 77, 227), (94, 246, 252, 98), (241, 91, 86, 239), (93, 92, 96, 97), (91, 93, 97, 86), (87, 90, 95, 92), (227, 77, 91, 241), (100, 247, 239, 86), (96, 100, 86, 97), (99, 98, 100, 96), (98, 252, 247, 100), (95, 94, 98, 99), (92, 95, 99, 96), (101, 105, 102, 26), (112, 103, 18), (102, 104, 21, 26), (103, 104, 3, 0, 18), (134, 254, 101, 26), (111, 106, 109, 108), (266, 111, 108, 267), (265, 110, 111, 266), (110, 107, 106, 111), (29, 13, 107, 110), (12, 28, 108, 109), (175, 163, 127, 171), (155, 132, 119, 144), (165, 133, 117, 161), (150, 152, 130, 126), (160, 166, 136, 116), (149, 257, 258), (144, 148, 115, 121), (161, 162, 114, 119), (154, 134, 123, 149), (174, 151, 124, 170), (173, 150, 126, 169), (131, 188, 187, 153), (163, 164, 131, 127), (151, 153, 128, 124), (159, 142, 269, 271), (167, 141, 133, 165), (158, 140, 132, 155), (166, 260, 263, 136), (147, 157, 137, 118), (145, 156, 138, 122), (147, 118, 140, 158), (160, 116, 141, 167), (145, 122, 142, 159), (116, 145, 159, 141), (120, 147, 158, 143), (116, 136, 156, 145), (120, 139, 157, 147), (137, 261, 260, 166), (143, 158, 155, 135), (141, 159, 271, 273, 259, 256, 133), (127, 131, 153, 151), (152, 184, 186, 130), (172, 125, 150, 173), (171, 127, 151, 174), (133, 256, 258, 117), (119, 114, 148, 144), (123, 112, 257, 149), (125, 129, 152, 150), (135, 155, 144, 121), (130, 186, 185, 164), (139, 265, 264, 157), (118, 160, 167, 140), (156, 262, 267, 138), (140, 167, 165, 132), (126, 130, 164, 163), (153, 187, 189, 128), (117, 113, 162, 161), (118, 137, 166, 160), (132, 165, 161, 119), (169, 126, 163, 175), (176, 169, 175, 182), (177, 171, 174, 181), (178, 172, 173, 180), (180, 173, 169, 176), (181, 174, 170, 179), (182, 175, 171, 177), (162, 182, 177, 114), (148, 181, 179, 115), (146, 180, 176, 113), (112, 178, 180, 146), (114, 177, 181, 148), (113, 176, 182, 162), (185, 191, 194, 188), (183, 168, 190, 184), (188, 194, 193, 187), (187, 193, 195, 189), (129, 183, 184, 152), (164, 185, 188, 131), (193, 201, 203, 195), (192, 200, 199, 191), (190, 198, 200, 192), (191, 199, 202, 194), (184, 190, 192, 186), (186, 192, 191, 185), (199, 208, 211, 202), (197, 206, 207, 198), (202, 211, 210, 201), (201, 210, 212, 203), (194, 202, 201, 193), (168, 197, 198, 190), (207, 214, 216, 209), (208, 215, 218, 211), (206, 204, 214, 207), (211, 218, 217, 210), (198, 207, 209, 200), (200, 209, 208, 199), (204, 213, 205, 214), (216, 223, 222, 215), (214, 205, 223, 216), (215, 222, 225, 218), (209, 216, 215, 208), (210, 217, 219, 212), (213, 220, 196, 205), (223, 229, 228, 222), (205, 196, 229, 223), (222, 228, 231, 225), (217, 224, 226, 219), (218, 225, 224, 217), (230, 236, 238, 232), (229, 235, 234, 228), (196, 221, 235, 229), (228, 234, 237, 231), (224, 230, 232, 226), (225, 231, 230, 224), (237, 245, 244, 236), (236, 244, 246, 238), (235, 243, 242, 234), (221, 240, 243, 235), (231, 237, 236, 230), (220, 227, 221, 196), (244, 250, 252, 246), (241, 239, 233, 240), (243, 249, 248, 242), (240, 233, 249, 243), (234, 242, 245, 237), (227, 241, 240, 221), (253, 233, 239, 247), (248, 249, 233, 253), (251, 248, 253, 250), (250, 253, 247, 252), (245, 251, 250, 244), (242, 248, 251, 245), (255, 154, 256, 259), (112, 146, 257), (256, 154, 149, 258), (257, 146, 113, 117, 258), (134, 154, 255, 254), (268, 262, 263, 260), (266, 267, 262, 268), (265, 266, 268, 264), (264, 268, 260, 261), (157, 264, 261, 137), (136, 263, 262, 156), (270, 272, 105, 101), (259, 273, 271, 255), (269, 270, 101, 254), (271, 269, 254, 255)])
me_cube_002.polygons.foreach_set('material_index', [0, 0, 0, 0, 0, 1, 0, 0, 1, 0, 0, 0, 0, 0, 0, 0, 0, 0, 0, 0, 0, 0, 0, 0, 0, 0, 0, 0, 0, 0, 0, 0, 0, 0, 0, 0, 1, 0, 0, 0, 0, 0, 0, 0, 0, 0, 0, 0, 0, 0, 0, 0, 0, 0, 0, 0, 0, 0, 0, 0, 0, 0, 0, 0, 0, 0, 0, 0, 0, 0, 0, 0, 0, 0, 0, 0, 0, 0, 0, 0, 0, 0, 0, 0, 0, 0, 0, 0, 0, 0, 0, 0, 2, 2, 2, 2, 0, 0, 2, 2, 2, 2, 2, 2, 2, 2, 2, 2, 2, 2, 2, 2, 2, 2, 2, 2, 2, 2, 2, 2, 2, 2, 1, 0, 1, 0, 1, 0, 0, 0, 0, 0, 0, 0, 0, 0, 0, 0, 1, 0, 0, 1, 0, 0, 0, 0, 0, 0, 0, 0, 0, 0, 0, 0, 0, 0, 0, 0, 0, 0, 0, 0, 0, 0, 0, 0, 0, 0, 0, 1, 0, 0, 0, 0, 0, 0, 0, 0, 0, 0, 0, 0, 0, 0, 0, 0, 0, 0, 0, 0, 0, 0, 0, 0, 0, 0, 0, 0, 0, 0, 0, 0, 0, 0, 0, 0, 0, 0, 0, 0, 0, 0, 0, 0, 0, 0, 0, 0, 0, 0, 0, 0, 0, 0, 0, 2, 2, 2, 2, 0, 0, 2, 2, 2, 2, 2, 2, 2, 2, 2, 2, 2, 2, 2, 2, 2, 2, 2, 2, 2, 2, 2, 2, 2, 2, 1, 0, 1, 0, 1, 0, 0, 0, 0, 0, 0, 1, 1, 1, 1])
_uv = me_cube_002.uv_layers.new(name='UVMap')
_uv.uv.foreach_set('vector', [0.172, 0.5968, 0.2237, 0.6058, 0.2006, 0.6898, 0.1563, 0.6813, 0.3542, 0.3963, 0.3475, 0.436, 0.272, 0.4091, 0.2743, 0.375, 0.212, 0.3686, 0.2057, 0.4041, 0.1455, 0.3888, 0.1538, 0.3574, 0.05386, 0.6717, 0.1158, 0.6742, 0.1037, 0.8022, 0.04938, 0.8022, 0.2486, 0.1425, 0.2067, 0.141, 0.2125, 0.1141, 0.2518, 0.1148, 0.6312, 0.423, 0.7007, 0.4253, 0.6218, 0.4602, 0.3475, 0.436, 0.4159, 0.4617, 0.3952, 0.5083, 0.3356, 0.4798, 0.2057, 0.4041, 0.272, 0.4091, 0.2605, 0.4501, 0.1986, 0.4436, 0.636, 0.3804, 0.6312, 0.423, 0.5018, 0.4243, 0.4991, 0.3806, 0.2874, 0.6312, 0.3219, 0.6474, 0.2878, 0.7228, 0.258, 0.7099, 0.05602, 0.5888, 0.1253, 0.5883, 0.1158, 0.6742, 0.05386, 0.6717, 0.164, 0.8135, 0.2134, 0.8339, 0.2076, 0.8444, 0.1631, 0.8324, 0.1563, 0.6813, 0.2006, 0.6898, 0.164, 0.8135, 0.1314, 0.8112, 0.258, 0.7099, 0.2878, 0.7228, 0.236, 0.844, 0.2134, 0.8339, 0.1499, 0.1195, 0.1464, 0.1235, 0.09309, 0.07705, 0.09727, 0.07165, 0.2462, 0.1613, 0.212, 0.3686, 0.1538, 0.3574, 0.2037, 0.1591, 0.3569, 0.1443, 0.3542, 0.3963, 0.2743, 0.375, 0.2923, 0.1714, 0.2518, 0.1148, 0.2125, 0.1141, 0.2125, 0.1141, 0.2518, 0.1148, 0.3536, 0.1225, 0.2939, 0.1526, 0.2942, 0.1236, 0.346, 0.09181, 0.1568, 0.102, 0.1139, 0.05326, 0.142, 0.03099, 0.1686, 0.07745, 0.3536, 0.1225, 0.3569, 0.1443, 0.2923, 0.1714, 0.2939, 0.1526, 0.2486, 0.1425, 0.2462, 0.1613, 0.2037, 0.1591, 0.2067, 0.141, 0.1568, 0.102, 0.1499, 0.1195, 0.09727, 0.07165, 0.1139, 0.05326, 0.2067, 0.141, 0.2037, 0.1591, 0.1499, 0.1195, 0.1568, 0.102, 0.4124, 0.07317, 0.4305, 0.09647, 0.3569, 0.1443, 0.3536, 0.1225, 0.2067, 0.141, 0.1568, 0.102, 0.1686, 0.07745, 0.2125, 0.1141, 0.4124, 0.07317, 0.3536, 0.1225, 0.346, 0.09181, 0.3826, 0.046, 0.2942, 0.1236, 0.2518, 0.1148, 0.2518, 0.1148, 0.2942, 0.1236, 0.4305, 0.09647, 0.4305, 0.4159, 0.3542, 0.3963, 0.3569, 0.1443, 0.2037, 0.1591, 0.1538, 0.3574, 0.115, 0.3553, 0.1731, 0.1484, 0.1675, 0.1395, 0.1464, 0.1235, 0.1499, 0.1195, 0.2006, 0.6898, 0.258, 0.7099, 0.2134, 0.8339, 0.164, 0.8135, 0.04938, 0.8022, 0.1037, 0.8022, 0.09778, 0.8196, 0.05112, 0.8139, 0.01859, 0.5912, 0.05602, 0.5888, 0.05386, 0.6717, 0.02167, 0.6727, 0.2237, 0.6058, 0.2874, 0.6312, 0.258, 0.7099, 0.2006, 0.6898, 0.1538, 0.3574, 0.1455, 0.3888, 0.09905, 0.3904, 0.115, 0.3553, 0.272, 0.4091, 0.3475, 0.436, 0.3356, 0.4798, 0.2605, 0.4501, 0.5018, 0.4243, 0.6312, 0.423, 0.6218, 0.4602, 0.5011, 0.4679, 0.02167, 0.6727, 0.05386, 0.6717, 0.04938, 0.8022, 0.02506, 0.8033, 0.4305, 0.4159, 0.4159, 0.4617, 0.3475, 0.436, 0.3542, 0.3963, 0.1037, 0.8022, 0.1314, 0.8112, 0.1281, 0.8272, 0.09778, 0.8196, 0.3826, 0.046, 0.346, 0.09181, 0.346, 0.09181, 0.3826, 0.046, 0.2939, 0.1526, 0.2923, 0.1714, 0.2462, 0.1613, 0.2486, 0.1425, 0.1686, 0.07745, 0.142, 0.03099, 0.142, 0.03099, 0.1686, 0.07745, 0.2923, 0.1714, 0.2743, 0.375, 0.212, 0.3686, 0.2462, 0.1613, 0.1158, 0.6742, 0.1563, 0.6813, 0.1314, 0.8112, 0.1037, 0.8022, 0.2134, 0.8339, 0.236, 0.844, 0.2316, 0.8542, 0.2076, 0.8444, 0.1455, 0.3888, 0.2057, 0.4041, 0.1986, 0.4436, 0.1457, 0.4312, 0.2939, 0.1526, 0.2486, 0.1425, 0.2518, 0.1148, 0.2942, 0.1236, 0.2743, 0.375, 0.272, 0.4091, 0.2057, 0.4041, 0.212, 0.3686, 0.1253, 0.5883, 0.172, 0.5968, 0.1563, 0.6813, 0.1158, 0.6742, 0.137, 0.5061, 0.1864, 0.5164, 0.172, 0.5968, 0.1253, 0.5883, 0.2432, 0.5242, 0.3163, 0.556, 0.2874, 0.6312, 0.2237, 0.6058, 0.01072, 0.5152, 0.05664, 0.5096, 0.05602, 0.5888, 0.01859, 0.5912, 0.05664, 0.5096, 0.137, 0.5061, 0.1253, 0.5883, 0.05602, 0.5888, 0.3163, 0.556, 0.3583, 0.5784, 0.3219, 0.6474, 0.2874, 0.6312, 0.1864, 0.5164, 0.2432, 0.5242, 0.2237, 0.6058, 0.172, 0.5968, 0.1986, 0.4436, 0.2605, 0.4501, 0.2432, 0.5242, 0.1864, 0.5164, 0.3356, 0.4798, 0.3952, 0.5083, 0.3583, 0.5784, 0.3163, 0.556, 0.06377, 0.4331, 0.1457, 0.4312, 0.137, 0.5061, 0.05664, 0.5096, 0.001959, 0.4397, 0.06377, 0.4331, 0.05664, 0.5096, 0.01072, 0.5152, 0.2605, 0.4501, 0.3356, 0.4798, 0.3163, 0.556, 0.2432, 0.5242, 0.1457, 0.4312, 0.1986, 0.4436, 0.1864, 0.5164, 0.137, 0.5061, 0.1281, 0.8272, 0.1631, 0.8324, 0.1571, 0.8555, 0.1235, 0.8479, 0.02545, 0.8142, 0.05112, 0.8139, 0.04908, 0.834, 0.02437, 0.8319, 0.1631, 0.8324, 0.2076, 0.8444, 0.2004, 0.8641, 0.1571, 0.8555, 0.2076, 0.8444, 0.2316, 0.8542, 0.226, 0.872, 0.2004, 0.8641, 0.02506, 0.8033, 0.04938, 0.8022, 0.05112, 0.8139, 0.02545, 0.8142, 0.1314, 0.8112, 0.164, 0.8135, 0.1631, 0.8324, 0.1281, 0.8272, 0.2004, 0.8641, 0.226, 0.872, 0.2216, 0.8903, 0.1981, 0.8824, 0.09221, 0.8421, 0.1235, 0.8479, 0.1209, 0.8598, 0.08616, 0.8546, 0.04908, 0.834, 0.09221, 0.8421, 0.08616, 0.8546, 0.04396, 0.8506, 0.1235, 0.8479, 0.1571, 0.8555, 0.1581, 0.8697, 0.1209, 0.8598, 0.05112, 0.8139, 0.09778, 0.8196, 0.09221, 0.8421, 0.04908, 0.834, 0.09778, 0.8196, 0.1281, 0.8272, 0.1235, 0.8479, 0.09221, 0.8421, 0.1209, 0.8598, 0.1581, 0.8697, 0.1568, 0.8748, 0.1195, 0.8664, 0.02167, 0.8489, 0.04396, 0.8506, 0.04369, 0.8555, 0.02127, 0.8545, 0.1581, 0.8697, 0.1981, 0.8824, 0.1964, 0.8874, 0.1568, 0.8748, 0.1981, 0.8824, 0.2216, 0.8903, 0.2196, 0.8961, 0.1964, 0.8874, 0.1571, 0.8555, 0.2004, 0.8641, 0.1981, 0.8824, 0.1581, 0.8697, 0.02437, 0.8319, 0.04908, 0.834, 0.04396, 0.8506, 0.02167, 0.8489, 0.04369, 0.8555, 0.08556, 0.8597, 0.08989, 0.8765, 0.04938, 0.8787, 0.1195, 0.8664, 0.1568, 0.8748, 0.1452, 0.8887, 0.1167, 0.8803, 0.02127, 0.8545, 0.04369, 0.8555, 0.04938, 0.8787, 0.02282, 0.8784, 0.1568, 0.8748, 0.1964, 0.8874, 0.1815, 0.9079, 0.1452, 0.8887, 0.04396, 0.8506, 0.08616, 0.8546, 0.08556, 0.8597, 0.04369, 0.8555, 0.08616, 0.8546, 0.1209, 0.8598, 0.1195, 0.8664, 0.08556, 0.8597, 0.02282, 0.8784, 0.04938, 0.8787, 0.04948, 0.8842, 0.02275, 0.8834, 0.08989, 0.8765, 0.1167, 0.8803, 0.1155, 0.8856, 0.08944, 0.8825, 0.04938, 0.8787, 0.08989, 0.8765, 0.08944, 0.8825, 0.04948, 0.8842, 0.1167, 0.8803, 0.1452, 0.8887, 0.143, 0.8945, 0.1155, 0.8856, 0.08556, 0.8597, 0.1195, 0.8664, 0.1167, 0.8803, 0.08989, 0.8765, 0.1964, 0.8874, 0.2196, 0.8961, 0.2081, 0.9197, 0.1815, 0.9079, 0.02275, 0.8834, 0.04948, 0.8842, 0.05581, 0.8948, 0.02233, 0.8919, 0.08944, 0.8825, 0.1155, 0.8856, 0.113, 0.8977, 0.09063, 0.8973, 0.04948, 0.8842, 0.08944, 0.8825, 0.09063, 0.8973, 0.05581, 0.8948, 0.1155, 0.8856, 0.143, 0.8945, 0.1349, 0.9076, 0.113, 0.8977, 0.1815, 0.9079, 0.2081, 0.9197, 0.206, 0.9248, 0.179, 0.9132, 0.1452, 0.8887, 0.1815, 0.9079, 0.179, 0.9132, 0.143, 0.8945, 0.1677, 0.92, 0.2025, 0.9338, 0.1994, 0.9417, 0.1653, 0.9265, 0.09063, 0.8973, 0.113, 0.8977, 0.1118, 0.9035, 0.08977, 0.9028, 0.05581, 0.8948, 0.09063, 0.8973, 0.08977, 0.9028, 0.055, 0.9011, 0.113, 0.8977, 0.1349, 0.9076, 0.1333, 0.9129, 0.1118, 0.9035, 0.179, 0.9132, 0.206, 0.9248, 0.2025, 0.9338, 0.1677, 0.92, 0.143, 0.8945, 0.179, 0.9132, 0.1677, 0.92, 0.1349, 0.9076, 0.1333, 0.9129, 0.1653, 0.9265, 0.1401, 0.9629, 0.1214, 0.945, 0.1653, 0.9265, 0.1994, 0.9417, 0.155, 0.9943, 0.1401, 0.9629, 0.08977, 0.9028, 0.1118, 0.9035, 0.1039, 0.941, 0.0884, 0.9367, 0.055, 0.9011, 0.08977, 0.9028, 0.0884, 0.9367, 0.06221, 0.942, 0.1349, 0.9076, 0.1677, 0.92, 0.1653, 0.9265, 0.1333, 0.9129, 0.02233, 0.8919, 0.05581, 0.8948, 0.055, 0.9011, 0.02185, 0.8995, 0.1401, 0.9629, 0.155, 0.9943, 0.1444, 0.9986, 0.1334, 0.9663, 0.03412, 0.96, 0.06221, 0.942, 0.06616, 0.9483, 0.04078, 0.9686, 0.0884, 0.9367, 0.1039, 0.941, 0.1028, 0.9454, 0.08922, 0.9415, 0.06221, 0.942, 0.0884, 0.9367, 0.08922, 0.9415, 0.06616, 0.9483, 0.1118, 0.9035, 0.1333, 0.9129, 0.1214, 0.945, 0.1039, 0.941, 0.02185, 0.8995, 0.055, 0.9011, 0.06221, 0.942, 0.03412, 0.96, 0.09723, 0.9665, 0.08731, 0.9999, 0.04078, 0.9686, 0.06616, 0.9483, 0.1028, 0.9454, 0.09723, 0.9665, 0.06616, 0.9483, 0.08922, 0.9415, 0.1181, 0.9489, 0.1334, 0.9663, 0.09723, 0.9665, 0.1028, 0.9454, 0.1334, 0.9663, 0.1444, 0.9986, 0.08731, 0.9999, 0.09723, 0.9665, 0.1214, 0.945, 0.1401, 0.9629, 0.1334, 0.9663, 0.1181, 0.9489, 0.1039, 0.941, 0.1214, 0.945, 0.1181, 0.9489, 0.1028, 0.9454, 0.6381, 0.09634, 0.7254, 0.09621, 0.7262, 0.3815, 0.636, 0.3804, 0.001959, 0.4397, 0.06423, 0.4226, 0.06377, 0.4331, 0.7262, 0.3815, 0.7007, 0.4253, 0.6312, 0.423, 0.636, 0.3804, 0.06423, 0.4226, 0.09905, 0.3904, 0.1455, 0.3888, 0.1457, 0.4312, 0.06377, 0.4331, 0.4991, 0.3806, 0.5, 0.09667, 0.6381, 0.09634, 0.636, 0.3804, 0.2571, 0.05976, 0.2518, 0.1148, 0.2125, 0.1141, 0.1686, 0.07745, 0.2623, 6.56e-05, 0.2571, 0.05976, 0.1686, 0.07745, 0.142, 0.03099, 0.3826, 0.046, 0.346, 0.09181, 0.2571, 0.05976, 0.2623, 6.56e-05, 0.346, 0.09181, 0.2942, 0.1236, 0.2518, 0.1148, 0.2571, 0.05976, 0.346, 0.09181, 0.2942, 0.1236, 0.2942, 0.1236, 0.346, 0.09181, 0.2125, 0.1141, 0.1686, 0.07745, 0.1686, 0.07745, 0.2125, 0.1141, 0.172, 0.5968, 0.1563, 0.6813, 0.2006, 0.6898, 0.2237, 0.6058, 0.3542, 0.3963, 0.2743, 0.375, 0.272, 0.4091, 0.3475, 0.436, 0.212, 0.3686, 0.1538, 0.3574, 0.1455, 0.3888, 0.2057, 0.4041, 0.05386, 0.6717, 0.04938, 0.8022, 0.1037, 0.8022, 0.1158, 0.6742, 0.2486, 0.1425, 0.2518, 0.1148, 0.2125, 0.1141, 0.2067, 0.141, 0.3725, 0.4238, 0.3804, 0.461, 0.303, 0.4265, 0.3475, 0.436, 0.3356, 0.4798, 0.3952, 0.5083, 0.4159, 0.4617, 0.2057, 0.4041, 0.1986, 0.4436, 0.2605, 0.4501, 0.272, 0.4091, 0.3623, 0.3813, 0.4991, 0.3806, 0.5018, 0.4243, 0.3725, 0.4238, 0.2874, 0.6312, 0.258, 0.7099, 0.2878, 0.7228, 0.3219, 0.6474, 0.05602, 0.5888, 0.05386, 0.6717, 0.1158, 0.6742, 0.1253, 0.5883, 0.164, 0.8135, 0.1631, 0.8324, 0.2076, 0.8444, 0.2134, 0.8339, 0.1563, 0.6813, 0.1314, 0.8112, 0.164, 0.8135, 0.2006, 0.6898, 0.258, 0.7099, 0.2134, 0.8339, 0.236, 0.844, 0.2878, 0.7228, 0.1499, 0.1195, 0.09727, 0.07165, 0.09309, 0.07705, 0.1464, 0.1235, 0.2462, 0.1613, 0.2037, 0.1591, 0.1538, 0.3574, 0.212, 0.3686, 0.3569, 0.1443, 0.2923, 0.1714, 0.2743, 0.375, 0.3542, 0.3963, 0.2518, 0.1148, 0.2518, 0.1148, 0.2125, 0.1141, 0.2125, 0.1141, 0.3536, 0.1225, 0.346, 0.09181, 0.2942, 0.1236, 0.2939, 0.1526, 0.1568, 0.102, 0.1686, 0.07745, 0.142, 0.03099, 0.1139, 0.05326, 0.3536, 0.1225, 0.2939, 0.1526, 0.2923, 0.1714, 0.3569, 0.1443, 0.2486, 0.1425, 0.2067, 0.141, 0.2037, 0.1591, 0.2462, 0.1613, 0.1568, 0.102, 0.1139, 0.05326, 0.09727, 0.07165, 0.1499, 0.1195, 0.2067, 0.141, 0.1568, 0.102, 0.1499, 0.1195, 0.2037, 0.1591, 0.4124, 0.07317, 0.3536, 0.1225, 0.3569, 0.1443, 0.4305, 0.09647, 0.2067, 0.141, 0.2125, 0.1141, 0.1686, 0.07745, 0.1568, 0.102, 0.4124, 0.07317, 0.3826, 0.046, 0.346, 0.09181, 0.3536, 0.1225, 0.2942, 0.1236, 0.2942, 0.1236, 0.2518, 0.1148, 0.2518, 0.1148, 0.4305, 0.09647, 0.3569, 0.1443, 0.3542, 0.3963, 0.4305, 0.4159, 0.2037, 0.1591, 0.1499, 0.1195, 0.1464, 0.1235, 0.1684, 0.1402, 0.1731, 0.1484, 0.115, 0.3553, 0.1538, 0.3574, 0.2006, 0.6898, 0.164, 0.8135, 0.2134, 0.8339, 0.258, 0.7099, 0.04938, 0.8022, 0.05112, 0.8139, 0.09778, 0.8196, 0.1037, 0.8022, 0.01859, 0.5912, 0.02167, 0.6727, 0.05386, 0.6717, 0.05602, 0.5888, 0.2237, 0.6058, 0.2006, 0.6898, 0.258, 0.7099, 0.2874, 0.6312, 0.1538, 0.3574, 0.115, 0.3553, 0.09905, 0.3904, 0.1455, 0.3888, 0.272, 0.4091, 0.2605, 0.4501, 0.3356, 0.4798, 0.3475, 0.436, 0.5018, 0.4243, 0.5011, 0.4679, 0.3804, 0.461, 0.3725, 0.4238, 0.02167, 0.6727, 0.02506, 0.8033, 0.04938, 0.8022, 0.05386, 0.6717, 0.4305, 0.4159, 0.3542, 0.3963, 0.3475, 0.436, 0.4159, 0.4617, 0.1037, 0.8022, 0.09778, 0.8196, 0.1281, 0.8272, 0.1314, 0.8112, 0.3826, 0.046, 0.3826, 0.046, 0.346, 0.09181, 0.346, 0.09181, 0.2939, 0.1526, 0.2486, 0.1425, 0.2462, 0.1613, 0.2923, 0.1714, 0.1686, 0.07745, 0.1686, 0.07745, 0.142, 0.03099, 0.142, 0.03099, 0.2923, 0.1714, 0.2462, 0.1613, 0.212, 0.3686, 0.2743, 0.375, 0.1158, 0.6742, 0.1037, 0.8022, 0.1314, 0.8112, 0.1563, 0.6813, 0.2134, 0.8339, 0.2076, 0.8444, 0.2316, 0.8542, 0.236, 0.844, 0.1455, 0.3888, 0.1457, 0.4312, 0.1986, 0.4436, 0.2057, 0.4041, 0.2939, 0.1526, 0.2942, 0.1236, 0.2518, 0.1148, 0.2486, 0.1425, 0.2743, 0.375, 0.212, 0.3686, 0.2057, 0.4041, 0.272, 0.4091, 0.1253, 0.5883, 0.1158, 0.6742, 0.1563, 0.6813, 0.172, 0.5968, 0.137, 0.5061, 0.1253, 0.5883, 0.172, 0.5968, 0.1864, 0.5164, 0.2432, 0.5242, 0.2237, 0.6058, 0.2874, 0.6312, 0.3163, 0.556, 0.01072, 0.5152, 0.01859, 0.5912, 0.05602, 0.5888, 0.05664, 0.5096, 0.05664, 0.5096, 0.05602, 0.5888, 0.1253, 0.5883, 0.137, 0.5061, 0.3163, 0.556, 0.2874, 0.6312, 0.3219, 0.6474, 0.3583, 0.5784, 0.1864, 0.5164, 0.172, 0.5968, 0.2237, 0.6058, 0.2432, 0.5242, 0.1986, 0.4436, 0.1864, 0.5164, 0.2432, 0.5242, 0.2605, 0.4501, 0.3356, 0.4798, 0.3163, 0.556, 0.3583, 0.5784, 0.3952, 0.5083, 0.06377, 0.4331, 0.05664, 0.5096, 0.137, 0.5061, 0.1457, 0.4312, 0.001959, 0.4397, 0.01072, 0.5152, 0.05664, 0.5096, 0.06377, 0.4331, 0.2605, 0.4501, 0.2432, 0.5242, 0.3163, 0.556, 0.3356, 0.4798, 0.1457, 0.4312, 0.137, 0.5061, 0.1864, 0.5164, 0.1986, 0.4436, 0.1281, 0.8272, 0.1235, 0.8479, 0.1571, 0.8555, 0.1631, 0.8324, 0.02545, 0.8142, 0.02437, 0.8319, 0.04908, 0.834, 0.05112, 0.8139, 0.1631, 0.8324, 0.1571, 0.8555, 0.2004, 0.8641, 0.2076, 0.8444, 0.2076, 0.8444, 0.2004, 0.8641, 0.226, 0.872, 0.2316, 0.8542, 0.02506, 0.8033, 0.02545, 0.8142, 0.05112, 0.8139, 0.04938, 0.8022, 0.1314, 0.8112, 0.1281, 0.8272, 0.1631, 0.8324, 0.164, 0.8135, 0.2004, 0.8641, 0.1981, 0.8824, 0.2216, 0.8903, 0.226, 0.872, 0.09221, 0.8421, 0.08616, 0.8546, 0.1209, 0.8598, 0.1235, 0.8479, 0.04908, 0.834, 0.04396, 0.8506, 0.08616, 0.8546, 0.09221, 0.8421, 0.1235, 0.8479, 0.1209, 0.8598, 0.1581, 0.8697, 0.1571, 0.8555, 0.05112, 0.8139, 0.04908, 0.834, 0.09221, 0.8421, 0.09778, 0.8196, 0.09778, 0.8196, 0.09221, 0.8421, 0.1235, 0.8479, 0.1281, 0.8272, 0.1209, 0.8598, 0.1195, 0.8664, 0.1568, 0.8748, 0.1581, 0.8697, 0.02167, 0.8489, 0.02127, 0.8545, 0.04369, 0.8555, 0.04396, 0.8506, 0.1581, 0.8697, 0.1568, 0.8748, 0.1964, 0.8874, 0.1981, 0.8824, 0.1981, 0.8824, 0.1964, 0.8874, 0.2196, 0.8961, 0.2216, 0.8903, 0.1571, 0.8555, 0.1581, 0.8697, 0.1981, 0.8824, 0.2004, 0.8641, 0.02437, 0.8319, 0.02167, 0.8489, 0.04396, 0.8506, 0.04908, 0.834, 0.04369, 0.8555, 0.04938, 0.8787, 0.08989, 0.8765, 0.08556, 0.8597, 0.1195, 0.8664, 0.1167, 0.8803, 0.1452, 0.8887, 0.1568, 0.8748, 0.02127, 0.8545, 0.02282, 0.8784, 0.04938, 0.8787, 0.04369, 0.8555, 0.1568, 0.8748, 0.1452, 0.8887, 0.1815, 0.9079, 0.1964, 0.8874, 0.04396, 0.8506, 0.04369, 0.8555, 0.08556, 0.8597, 0.08616, 0.8546, 0.08616, 0.8546, 0.08556, 0.8597, 0.1195, 0.8664, 0.1209, 0.8598, 0.02282, 0.8784, 0.02275, 0.8834, 0.04948, 0.8842, 0.04938, 0.8787, 0.08989, 0.8765, 0.08944, 0.8825, 0.1155, 0.8856, 0.1167, 0.8803, 0.04938, 0.8787, 0.04948, 0.8842, 0.08944, 0.8825, 0.08989, 0.8765, 0.1167, 0.8803, 0.1155, 0.8856, 0.143, 0.8945, 0.1452, 0.8887, 0.08556, 0.8597, 0.08989, 0.8765, 0.1167, 0.8803, 0.1195, 0.8664, 0.1964, 0.8874, 0.1815, 0.9079, 0.2081, 0.9197, 0.2196, 0.8961, 0.02275, 0.8834, 0.02233, 0.8919, 0.05581, 0.8948, 0.04948, 0.8842, 0.08944, 0.8825, 0.09063, 0.8973, 0.113, 0.8977, 0.1155, 0.8856, 0.04948, 0.8842, 0.05581, 0.8948, 0.09063, 0.8973, 0.08944, 0.8825, 0.1155, 0.8856, 0.113, 0.8977, 0.1349, 0.9076, 0.143, 0.8945, 0.1815, 0.9079, 0.179, 0.9132, 0.206, 0.9248, 0.2081, 0.9197, 0.1452, 0.8887, 0.143, 0.8945, 0.179, 0.9132, 0.1815, 0.9079, 0.1677, 0.92, 0.1653, 0.9265, 0.1994, 0.9417, 0.2025, 0.9338, 0.09063, 0.8973, 0.08977, 0.9028, 0.1118, 0.9035, 0.113, 0.8977, 0.05581, 0.8948, 0.055, 0.9011, 0.08977, 0.9028, 0.09063, 0.8973, 0.113, 0.8977, 0.1118, 0.9035, 0.1333, 0.9129, 0.1349, 0.9076, 0.179, 0.9132, 0.1677, 0.92, 0.2025, 0.9338, 0.206, 0.9248, 0.143, 0.8945, 0.1349, 0.9076, 0.1677, 0.92, 0.179, 0.9132, 0.1333, 0.9129, 0.1214, 0.945, 0.1401, 0.9629, 0.1653, 0.9265, 0.1653, 0.9265, 0.1401, 0.9629, 0.155, 0.9943, 0.1994, 0.9417, 0.08977, 0.9028, 0.0884, 0.9367, 0.1039, 0.941, 0.1118, 0.9035, 0.055, 0.9011, 0.06221, 0.942, 0.0884, 0.9367, 0.08977, 0.9028, 0.1349, 0.9076, 0.1333, 0.9129, 0.1653, 0.9265, 0.1677, 0.92, 0.02233, 0.8919, 0.02185, 0.8995, 0.055, 0.9011, 0.05581, 0.8948, 0.1401, 0.9629, 0.1334, 0.9663, 0.1444, 0.9986, 0.155, 0.9943, 0.03412, 0.96, 0.04078, 0.9686, 0.06616, 0.9483, 0.06221, 0.942, 0.0884, 0.9367, 0.08922, 0.9415, 0.1028, 0.9454, 0.1039, 0.941, 0.06221, 0.942, 0.06616, 0.9483, 0.08922, 0.9415, 0.0884, 0.9367, 0.1118, 0.9035, 0.1039, 0.941, 0.1214, 0.945, 0.1333, 0.9129, 0.02185, 0.8995, 0.03412, 0.96, 0.06221, 0.942, 0.055, 0.9011, 0.09723, 0.9665, 0.06616, 0.9483, 0.04078, 0.9686, 0.08731, 0.9999, 0.1028, 0.9454, 0.08922, 0.9415, 0.06616, 0.9483, 0.09723, 0.9665, 0.1181, 0.9489, 0.1028, 0.9454, 0.09723, 0.9665, 0.1334, 0.9663, 0.1334, 0.9663, 0.09723, 0.9665, 0.08731, 0.9999, 0.1444, 0.9986, 0.1214, 0.945, 0.1181, 0.9489, 0.1334, 0.9663, 0.1401, 0.9629, 0.1039, 0.941, 0.1028, 0.9454, 0.1181, 0.9489, 0.1214, 0.945, 0.3619, 0.09719, 0.3623, 0.3813, 0.2721, 0.3829, 0.2746, 0.09759, 0.001959, 0.4397, 0.06377, 0.4331, 0.06423, 0.4226, 0.2721, 0.3829, 0.3623, 0.3813, 0.3725, 0.4238, 0.303, 0.4265, 0.06423, 0.4226, 0.06377, 0.4331, 0.1457, 0.4312, 0.1455, 0.3888, 0.09905, 0.3904, 0.4991, 0.3806, 0.3623, 0.3813, 0.3619, 0.09719, 0.5, 0.09667, 0.2571, 0.05976, 0.1686, 0.07745, 0.2125, 0.1141, 0.2518, 0.1148, 0.2623, 6.56e-05, 0.142, 0.03099, 0.1686, 0.07745, 0.2571, 0.05976, 0.3826, 0.046, 0.2623, 6.56e-05, 0.2571, 0.05976, 0.346, 0.09181, 0.346, 0.09181, 0.2571, 0.05976, 0.2518, 0.1148, 0.2942, 0.1236, 0.346, 0.09181, 0.346, 0.09181, 0.2942, 0.1236, 0.2942, 0.1236, 0.2125, 0.1141, 0.2125, 0.1141, 0.1686, 0.07745, 0.1686, 0.07745, 0.6229, 0.08199, 0.6949, 0.09136, 0.7254, 0.09621, 0.6381, 0.09634, 0.2746, 0.09759, 0.2876, 0.09388, 0.3824, 0.08272, 0.3619, 0.09719, 0.5026, 0.08227, 0.6229, 0.08199, 0.6381, 0.09634, 0.5, 0.09667, 0.3824, 0.08272, 0.5026, 0.08227, 0.5, 0.09667, 0.3619, 0.09719])
me_cube_002.materials.append(mat_material_001)
me_cube_002.materials.append(mat_material_004)
me_cube_002.materials.append(mat_material_005)
me_cube_002.use_remesh_fix_poles = True
me_cube_002.use_remesh_preserve_attributes = False
me_cube_002.use_mirror_vertex_groups = False
me_cube_002.update()

# ---- objects
ob_empty = bpy.data.objects.new('Empty', img_ketchup_png)
ob_cube = bpy.data.objects.new('Cube', me_cube_001)
ob_cube_001 = bpy.data.objects.new('Cube.001', me_cube_002)

# ---- transforms, parenting, visibility, modifiers, constraints
ob_empty.location = (0.0, 0.0, 0.2532)
ob_empty.rotation_euler = (1.571, 0.0, 0.0)
ob_empty.scale = (0.5423, 0.5423, 0.5423)
ob_empty.empty_display_type = 'IMAGE'
ob_empty.lineart.crease_threshold = 0.0
ob_cube.location = (0.0, 0.0, 0.1104)
ob_cube.scale = (0.09194, 0.09194, 0.09194)
ob_cube.lineart.crease_threshold = 0.0
_m = ob_cube.modifiers.new('Mirror', 'MIRROR')
_m.use_clip = True
ob_cube_001.location = (0.0, 0.0, 0.1031)
ob_cube_001.scale = (0.09194, 0.09194, 0.09194)
ob_cube_001.lineart.crease_threshold = 0.0

# ---- collection membership
col_collection.objects.link(ob_empty)
col_collection.objects.link(ob_cube)
col_collection.objects.link(ob_cube_001)

# ---- scene / render settings (as saved in the file)
scene.frame_start = 1; scene.frame_end = 250; scene.frame_set(1)
scene.render.engine = 'BLENDER_EEVEE_NEXT'
scene.cycles.use_denoising = False
scene.cycles.samples = 128
scene.cycles.sampling_pattern = 'TABULATED_SOBOL'
scene.cycles.use_adaptive_sampling = False
scene.cycles.use_light_tree = False
scene.view_settings.view_transform = 'Filmic'
bpy.context.view_layer.update()

# ---- added for rendering (the .blend has no active camera and no usable light): camera, sun
cam_auto = bpy.data.cameras.new('AutoCamera')
cam_auto.lens = 50.0
cam_auto.sensor_width = 36.0
cam_auto.clip_end = 1000.0
ob_auto_camera = bpy.data.objects.new('AutoCamera', cam_auto)
scene.collection.objects.link(ob_auto_camera)
ob_auto_camera.location = (0.486965, -0.584358, 0.627836)
ob_auto_camera.rotation_euler = (1.09748, -7.21219e-08, 0.694738)
scene.camera = ob_auto_camera
light_auto_sun = bpy.data.lights.new('AutoSun', 'SUN')
light_auto_sun.energy = 3.0
light_auto_sun.angle = 0.0523599
ob_auto_sun = bpy.data.objects.new('AutoSun', light_auto_sun)
scene.collection.objects.link(ob_auto_sun)
ob_auto_sun.rotation_euler = (0.872665, 0.174533, 0.523599)
bpy.context.view_layer.update()
